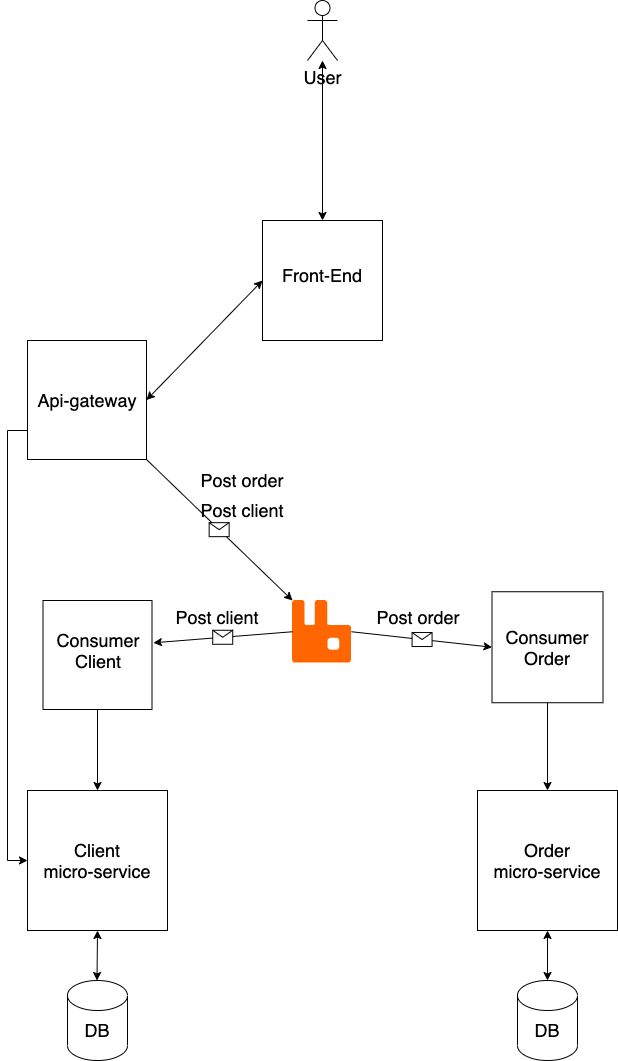

The diagram above was exported from draw.io. Its source (the exported page's mxGraphModel, read from the mxfile embedded in the PNG):
<mxGraphModel dx="1426" dy="845" grid="1" gridSize="10" guides="1" tooltips="1" connect="1" arrows="1" fold="1" page="1" pageScale="1" pageWidth="827" pageHeight="1169" math="0" shadow="0">
  <root>
    <mxCell id="0" />
    <mxCell id="1" parent="0" />
    <mxCell id="HyxTbgs0Jc9q-AOb5Vf8-1" value="" style="shape=cylinder3;whiteSpace=wrap;html=1;boundedLbl=1;backgroundOutline=1;size=15;" vertex="1" parent="1">
      <mxGeometry x="159" y="1020" width="60" height="80" as="geometry" />
    </mxCell>
    <mxCell id="HyxTbgs0Jc9q-AOb5Vf8-2" value="" style="shape=cylinder3;whiteSpace=wrap;html=1;boundedLbl=1;backgroundOutline=1;size=15;" vertex="1" parent="1">
      <mxGeometry x="609" y="1020" width="60" height="80" as="geometry" />
    </mxCell>
    <mxCell id="HyxTbgs0Jc9q-AOb5Vf8-3" value="" style="endArrow=classic;startArrow=classic;html=1;" edge="1" parent="1">
      <mxGeometry width="50" height="50" relative="1" as="geometry">
        <mxPoint x="188.5" y="1020" as="sourcePoint" />
        <mxPoint x="189" y="970" as="targetPoint" />
      </mxGeometry>
    </mxCell>
    <mxCell id="HyxTbgs0Jc9q-AOb5Vf8-4" value="" style="endArrow=classic;startArrow=classic;html=1;" edge="1" parent="1">
      <mxGeometry width="50" height="50" relative="1" as="geometry">
        <mxPoint x="639" y="1020" as="sourcePoint" />
        <mxPoint x="639" y="970" as="targetPoint" />
      </mxGeometry>
    </mxCell>
    <mxCell id="HyxTbgs0Jc9q-AOb5Vf8-5" value="" style="whiteSpace=wrap;html=1;aspect=fixed;" vertex="1" parent="1">
      <mxGeometry x="569" y="830" width="140" height="140" as="geometry" />
    </mxCell>
    <mxCell id="HyxTbgs0Jc9q-AOb5Vf8-6" value="" style="whiteSpace=wrap;html=1;aspect=fixed;" vertex="1" parent="1">
      <mxGeometry x="119" y="830" width="140" height="140" as="geometry" />
    </mxCell>
    <mxCell id="HyxTbgs0Jc9q-AOb5Vf8-7" value="Client&lt;br style=&quot;font-size: 18px;&quot;&gt;micro-service" style="text;html=1;strokeColor=none;fillColor=none;align=center;verticalAlign=middle;whiteSpace=wrap;rounded=0;fontSize=18;" vertex="1" parent="1">
      <mxGeometry x="119" y="830" width="140" height="140" as="geometry" />
    </mxCell>
    <mxCell id="HyxTbgs0Jc9q-AOb5Vf8-8" value="Order&lt;br&gt;micro-service" style="text;html=1;strokeColor=none;fillColor=none;align=center;verticalAlign=middle;whiteSpace=wrap;rounded=0;fontSize=18;" vertex="1" parent="1">
      <mxGeometry x="569" y="830" width="140" height="140" as="geometry" />
    </mxCell>
    <mxCell id="HyxTbgs0Jc9q-AOb5Vf8-9" value="DB" style="text;html=1;strokeColor=none;fillColor=none;align=center;verticalAlign=middle;whiteSpace=wrap;rounded=0;fontSize=18;" vertex="1" parent="1">
      <mxGeometry x="169" y="1060" width="40" height="20" as="geometry" />
    </mxCell>
    <mxCell id="HyxTbgs0Jc9q-AOb5Vf8-10" value="DB" style="text;html=1;strokeColor=none;fillColor=none;align=center;verticalAlign=middle;whiteSpace=wrap;rounded=0;fontSize=18;" vertex="1" parent="1">
      <mxGeometry x="619" y="1060" width="40" height="20" as="geometry" />
    </mxCell>
    <mxCell id="HyxTbgs0Jc9q-AOb5Vf8-13" value="" style="shape=image;verticalLabelPosition=bottom;labelBackgroundColor=#ffffff;verticalAlign=top;aspect=fixed;imageAspect=0;image=https://assets.zabbix.com/img/brands/rabbitmq.svg;" vertex="1" parent="1">
      <mxGeometry x="384" y="640" width="59" height="62.48" as="geometry" />
    </mxCell>
    <mxCell id="HyxTbgs0Jc9q-AOb5Vf8-14" value="" style="whiteSpace=wrap;html=1;aspect=fixed;fontSize=18;" vertex="1" parent="1">
      <mxGeometry x="134.5" y="640" width="109" height="109" as="geometry" />
    </mxCell>
    <mxCell id="HyxTbgs0Jc9q-AOb5Vf8-15" value="" style="whiteSpace=wrap;html=1;aspect=fixed;fontSize=18;" vertex="1" parent="1">
      <mxGeometry x="583.5" y="631.24" width="111" height="111" as="geometry" />
    </mxCell>
    <mxCell id="HyxTbgs0Jc9q-AOb5Vf8-30" style="edgeStyle=orthogonalEdgeStyle;rounded=0;orthogonalLoop=1;jettySize=auto;html=1;entryX=0;entryY=0.5;entryDx=0;entryDy=0;fontSize=18;" edge="1" parent="1" source="HyxTbgs0Jc9q-AOb5Vf8-16" target="HyxTbgs0Jc9q-AOb5Vf8-7">
      <mxGeometry relative="1" as="geometry">
        <Array as="points">
          <mxPoint x="99" y="470" />
          <mxPoint x="99" y="900" />
        </Array>
      </mxGeometry>
    </mxCell>
    <mxCell id="HyxTbgs0Jc9q-AOb5Vf8-16" value="" style="whiteSpace=wrap;html=1;aspect=fixed;fontSize=18;" vertex="1" parent="1">
      <mxGeometry x="119" y="380" width="119" height="119" as="geometry" />
    </mxCell>
    <mxCell id="HyxTbgs0Jc9q-AOb5Vf8-18" value="" style="endArrow=classic;html=1;fontSize=18;entryX=0;entryY=0;entryDx=0;entryDy=0;exitX=1;exitY=1;exitDx=0;exitDy=0;" edge="1" parent="1" source="HyxTbgs0Jc9q-AOb5Vf8-16" target="HyxTbgs0Jc9q-AOb5Vf8-13">
      <mxGeometry relative="1" as="geometry">
        <mxPoint x="229" y="469.5" as="sourcePoint" />
        <mxPoint x="329" y="469.5" as="targetPoint" />
      </mxGeometry>
    </mxCell>
    <mxCell id="HyxTbgs0Jc9q-AOb5Vf8-19" value="" style="shape=message;html=1;outlineConnect=0;" vertex="1" parent="HyxTbgs0Jc9q-AOb5Vf8-18">
      <mxGeometry width="20" height="14" relative="1" as="geometry">
        <mxPoint x="-10" y="-7" as="offset" />
      </mxGeometry>
    </mxCell>
    <mxCell id="HyxTbgs0Jc9q-AOb5Vf8-22" value="" style="endArrow=classic;html=1;fontSize=18;exitX=0;exitY=0.5;exitDx=0;exitDy=0;entryX=1.013;entryY=0.388;entryDx=0;entryDy=0;entryPerimeter=0;" edge="1" parent="1" source="HyxTbgs0Jc9q-AOb5Vf8-13" target="HyxTbgs0Jc9q-AOb5Vf8-14">
      <mxGeometry relative="1" as="geometry">
        <mxPoint x="360" y="730" as="sourcePoint" />
        <mxPoint x="460" y="730" as="targetPoint" />
      </mxGeometry>
    </mxCell>
    <mxCell id="HyxTbgs0Jc9q-AOb5Vf8-23" value="" style="shape=message;html=1;outlineConnect=0;" vertex="1" parent="HyxTbgs0Jc9q-AOb5Vf8-22">
      <mxGeometry width="20" height="14" relative="1" as="geometry">
        <mxPoint x="-10" y="-7" as="offset" />
      </mxGeometry>
    </mxCell>
    <mxCell id="HyxTbgs0Jc9q-AOb5Vf8-24" value="" style="endArrow=classic;html=1;fontSize=18;exitX=1;exitY=0.5;exitDx=0;exitDy=0;entryX=0;entryY=0.5;entryDx=0;entryDy=0;" edge="1" parent="1" source="HyxTbgs0Jc9q-AOb5Vf8-13" target="HyxTbgs0Jc9q-AOb5Vf8-15">
      <mxGeometry relative="1" as="geometry">
        <mxPoint x="360" y="730" as="sourcePoint" />
        <mxPoint x="460" y="730" as="targetPoint" />
      </mxGeometry>
    </mxCell>
    <mxCell id="HyxTbgs0Jc9q-AOb5Vf8-25" value="" style="shape=message;html=1;outlineConnect=0;" vertex="1" parent="HyxTbgs0Jc9q-AOb5Vf8-24">
      <mxGeometry width="20" height="14" relative="1" as="geometry">
        <mxPoint x="-10" y="-7" as="offset" />
      </mxGeometry>
    </mxCell>
    <mxCell id="HyxTbgs0Jc9q-AOb5Vf8-32" value="Consumer Client" style="text;html=1;strokeColor=none;fillColor=none;align=center;verticalAlign=middle;whiteSpace=wrap;rounded=0;fontSize=18;" vertex="1" parent="1">
      <mxGeometry x="154.5" y="670" width="70" height="40" as="geometry" />
    </mxCell>
    <mxCell id="HyxTbgs0Jc9q-AOb5Vf8-33" value="Consumer Order" style="text;html=1;strokeColor=none;fillColor=none;align=center;verticalAlign=middle;whiteSpace=wrap;rounded=0;fontSize=18;" vertex="1" parent="1">
      <mxGeometry x="604" y="666.74" width="70" height="40" as="geometry" />
    </mxCell>
    <mxCell id="HyxTbgs0Jc9q-AOb5Vf8-34" value="Post client" style="text;html=1;strokeColor=none;fillColor=none;align=center;verticalAlign=middle;whiteSpace=wrap;rounded=0;fontSize=18;" vertex="1" parent="1">
      <mxGeometry x="284" y="540" width="100" height="20" as="geometry" />
    </mxCell>
    <mxCell id="HyxTbgs0Jc9q-AOb5Vf8-35" value="Post order" style="text;html=1;strokeColor=none;fillColor=none;align=center;verticalAlign=middle;whiteSpace=wrap;rounded=0;fontSize=18;" vertex="1" parent="1">
      <mxGeometry x="284" y="510" width="100" height="20" as="geometry" />
    </mxCell>
    <mxCell id="HyxTbgs0Jc9q-AOb5Vf8-36" value="" style="endArrow=classic;html=1;fontSize=18;exitX=0.5;exitY=1;exitDx=0;exitDy=0;entryX=0.5;entryY=0;entryDx=0;entryDy=0;" edge="1" parent="1" source="HyxTbgs0Jc9q-AOb5Vf8-14" target="HyxTbgs0Jc9q-AOb5Vf8-7">
      <mxGeometry width="50" height="50" relative="1" as="geometry">
        <mxPoint x="390" y="730" as="sourcePoint" />
        <mxPoint x="440" y="680" as="targetPoint" />
      </mxGeometry>
    </mxCell>
    <mxCell id="HyxTbgs0Jc9q-AOb5Vf8-37" value="" style="endArrow=classic;html=1;fontSize=18;exitX=0.5;exitY=1;exitDx=0;exitDy=0;entryX=0.5;entryY=0;entryDx=0;entryDy=0;" edge="1" parent="1" source="HyxTbgs0Jc9q-AOb5Vf8-15" target="HyxTbgs0Jc9q-AOb5Vf8-8">
      <mxGeometry width="50" height="50" relative="1" as="geometry">
        <mxPoint x="390" y="730" as="sourcePoint" />
        <mxPoint x="440" y="680" as="targetPoint" />
      </mxGeometry>
    </mxCell>
    <mxCell id="HyxTbgs0Jc9q-AOb5Vf8-38" value="Post order" style="text;html=1;strokeColor=none;fillColor=none;align=center;verticalAlign=middle;whiteSpace=wrap;rounded=0;fontSize=18;" vertex="1" parent="1">
      <mxGeometry x="460" y="646.74" width="100" height="20" as="geometry" />
    </mxCell>
    <mxCell id="HyxTbgs0Jc9q-AOb5Vf8-39" value="Post client" style="text;html=1;strokeColor=none;fillColor=none;align=center;verticalAlign=middle;whiteSpace=wrap;rounded=0;fontSize=18;" vertex="1" parent="1">
      <mxGeometry x="259" y="646.74" width="100" height="20" as="geometry" />
    </mxCell>
    <mxCell id="HyxTbgs0Jc9q-AOb5Vf8-41" value="Api-gateway" style="text;html=1;strokeColor=none;fillColor=none;align=center;verticalAlign=middle;whiteSpace=wrap;rounded=0;fontSize=18;" vertex="1" parent="1">
      <mxGeometry x="125.75" y="409.5" width="105.5" height="60" as="geometry" />
    </mxCell>
    <mxCell id="HyxTbgs0Jc9q-AOb5Vf8-42" value="" style="whiteSpace=wrap;html=1;aspect=fixed;fontSize=18;" vertex="1" parent="1">
      <mxGeometry x="354" y="260" width="120" height="120" as="geometry" />
    </mxCell>
    <mxCell id="HyxTbgs0Jc9q-AOb5Vf8-43" value="Front-End" style="text;html=1;strokeColor=none;fillColor=none;align=center;verticalAlign=middle;whiteSpace=wrap;rounded=0;fontSize=18;" vertex="1" parent="1">
      <mxGeometry x="354" y="289.5" width="120" height="50.5" as="geometry" />
    </mxCell>
    <mxCell id="HyxTbgs0Jc9q-AOb5Vf8-44" value="" style="endArrow=classic;startArrow=classic;html=1;fontSize=18;exitX=1;exitY=0.5;exitDx=0;exitDy=0;entryX=0;entryY=0.5;entryDx=0;entryDy=0;" edge="1" parent="1" source="HyxTbgs0Jc9q-AOb5Vf8-16" target="HyxTbgs0Jc9q-AOb5Vf8-42">
      <mxGeometry width="50" height="50" relative="1" as="geometry">
        <mxPoint x="390" y="710" as="sourcePoint" />
        <mxPoint x="440" y="660" as="targetPoint" />
      </mxGeometry>
    </mxCell>
    <mxCell id="HyxTbgs0Jc9q-AOb5Vf8-45" value="User" style="shape=umlActor;verticalLabelPosition=bottom;verticalAlign=top;html=1;outlineConnect=0;fontSize=18;" vertex="1" parent="1">
      <mxGeometry x="399" y="40" width="30" height="60" as="geometry" />
    </mxCell>
    <mxCell id="HyxTbgs0Jc9q-AOb5Vf8-47" value="" style="endArrow=classic;startArrow=classic;html=1;fontSize=18;entryX=0.5;entryY=0;entryDx=0;entryDy=0;" edge="1" parent="1" source="HyxTbgs0Jc9q-AOb5Vf8-45" target="HyxTbgs0Jc9q-AOb5Vf8-42">
      <mxGeometry width="50" height="50" relative="1" as="geometry">
        <mxPoint x="390" y="480" as="sourcePoint" />
        <mxPoint x="440" y="430" as="targetPoint" />
      </mxGeometry>
    </mxCell>
  </root>
</mxGraphModel>